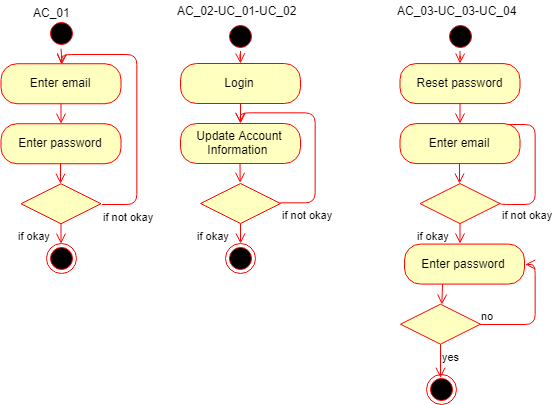

The diagram above was exported from draw.io. Its source (the exported page's mxGraphModel, read from the mxfile embedded in the PNG):
<mxGraphModel dx="4207" dy="1888" grid="1" gridSize="10" guides="1" tooltips="1" connect="1" arrows="1" fold="1" page="1" pageScale="1" pageWidth="850" pageHeight="1100" math="0" shadow="0">
  <root>
    <mxCell id="0" />
    <mxCell id="1" parent="0" />
    <mxCell id="2" value="Enter email" style="rounded=1;whiteSpace=wrap;html=1;arcSize=40;fontColor=#000000;fillColor=#ffffc0;strokeColor=#ff0000;" vertex="1" parent="1">
      <mxGeometry x="40.5" y="-293.7647920496324" width="120" height="40" as="geometry" />
    </mxCell>
    <mxCell id="3" value="" style="edgeStyle=orthogonalEdgeStyle;html=1;verticalAlign=bottom;endArrow=open;endSize=8;strokeColor=#ff0000;" edge="1" source="2" parent="1">
      <mxGeometry relative="1" as="geometry">
        <mxPoint x="100.5" y="-233.76479204963243" as="targetPoint" />
      </mxGeometry>
    </mxCell>
    <mxCell id="4" value="" style="ellipse;html=1;shape=endState;fillColor=#000000;strokeColor=#ff0000;" vertex="1" parent="1">
      <mxGeometry x="85.5" y="-113.76479204963238" width="30" height="30" as="geometry" />
    </mxCell>
    <mxCell id="5" value="" style="rhombus;whiteSpace=wrap;html=1;fillColor=#ffffc0;strokeColor=#ff0000;" vertex="1" parent="1">
      <mxGeometry x="60.5" y="-173.76479204963238" width="80" height="40" as="geometry" />
    </mxCell>
    <mxCell id="6" value="if okay" style="edgeStyle=orthogonalEdgeStyle;html=1;align=left;verticalAlign=top;endArrow=open;endSize=8;strokeColor=#ff0000;" edge="1" source="5" parent="1">
      <mxGeometry x="-1" y="-45" relative="1" as="geometry">
        <mxPoint x="100.5" y="-113.76479204963243" as="targetPoint" />
        <mxPoint as="offset" />
      </mxGeometry>
    </mxCell>
    <mxCell id="7" value="" style="ellipse;html=1;shape=startState;fillColor=#000000;strokeColor=#ff0000;" vertex="1" parent="1">
      <mxGeometry x="85.5" y="-338.7647920496324" width="30" height="30" as="geometry" />
    </mxCell>
    <mxCell id="8" value="" style="edgeStyle=orthogonalEdgeStyle;html=1;verticalAlign=bottom;endArrow=open;endSize=8;strokeColor=#ff0000;" edge="1" source="7" parent="1">
      <mxGeometry relative="1" as="geometry">
        <mxPoint x="100.5" y="-293.76479204963243" as="targetPoint" />
      </mxGeometry>
    </mxCell>
    <mxCell id="9" value="Enter password" style="rounded=1;whiteSpace=wrap;html=1;arcSize=40;fontColor=#000000;fillColor=#ffffc0;strokeColor=#ff0000;" vertex="1" parent="1">
      <mxGeometry x="40.5" y="-233.76479204963238" width="120" height="40" as="geometry" />
    </mxCell>
    <mxCell id="10" value="" style="edgeStyle=orthogonalEdgeStyle;html=1;verticalAlign=bottom;endArrow=open;endSize=8;strokeColor=#ff0000;" edge="1" parent="1">
      <mxGeometry relative="1" as="geometry">
        <mxPoint x="100" y="-173.76479204963243" as="targetPoint" />
        <mxPoint x="100" y="-193.76479204963243" as="sourcePoint" />
      </mxGeometry>
    </mxCell>
    <mxCell id="11" value="if not okay" style="edgeStyle=orthogonalEdgeStyle;html=1;align=left;verticalAlign=top;endArrow=open;endSize=8;strokeColor=#ff0000;exitX=1;exitY=0.5;exitDx=0;exitDy=0;entryX=0.5;entryY=0;entryDx=0;entryDy=0;" edge="1" source="5" target="2" parent="1">
      <mxGeometry x="-1" relative="1" as="geometry">
        <mxPoint x="185.5" y="-153.76479204963238" as="targetPoint" />
        <mxPoint x="70.5" y="-143.76479204963238" as="sourcePoint" />
        <Array as="points">
          <mxPoint x="175.5" y="-153.76479204963238" />
          <mxPoint x="175.5" y="-303.7647920496324" />
          <mxPoint x="100.5" y="-303.7647920496324" />
        </Array>
      </mxGeometry>
    </mxCell>
    <mxCell id="12" value="AC_01" style="text;html=1;resizable=0;points=[];autosize=1;align=left;verticalAlign=top;spacingTop=-4;" vertex="1" parent="1">
      <mxGeometry x="70.5" y="-353.7647920496324" width="50" height="20" as="geometry" />
    </mxCell>
    <mxCell id="13" value="AC_02-UC_01-UC_02" style="text;html=1;resizable=0;points=[];autosize=1;align=left;verticalAlign=top;spacingTop=-4;" vertex="1" parent="1">
      <mxGeometry x="215" y="-356.5" width="130" height="20" as="geometry" />
    </mxCell>
    <mxCell id="14" value="" style="edgeStyle=orthogonalEdgeStyle;html=1;verticalAlign=bottom;endArrow=open;endSize=8;strokeColor=#ff0000;" edge="1" parent="1">
      <mxGeometry relative="1" as="geometry">
        <mxPoint x="280" y="-234" as="targetPoint" />
        <mxPoint x="280" y="-254" as="sourcePoint" />
      </mxGeometry>
    </mxCell>
    <mxCell id="15" value="" style="ellipse;html=1;shape=endState;fillColor=#000000;strokeColor=#ff0000;" vertex="1" parent="1">
      <mxGeometry x="265" y="-114" width="30" height="30" as="geometry" />
    </mxCell>
    <mxCell id="16" value="" style="rhombus;whiteSpace=wrap;html=1;fillColor=#ffffc0;strokeColor=#ff0000;" vertex="1" parent="1">
      <mxGeometry x="240" y="-174" width="80" height="40" as="geometry" />
    </mxCell>
    <mxCell id="17" value="if okay" style="edgeStyle=orthogonalEdgeStyle;html=1;align=left;verticalAlign=top;endArrow=open;endSize=8;strokeColor=#ff0000;" edge="1" source="16" parent="1">
      <mxGeometry x="-1" y="-45" relative="1" as="geometry">
        <mxPoint x="280" y="-114.00000000000023" as="targetPoint" />
        <mxPoint as="offset" />
      </mxGeometry>
    </mxCell>
    <mxCell id="18" value="" style="edgeStyle=orthogonalEdgeStyle;html=1;verticalAlign=bottom;endArrow=open;endSize=8;strokeColor=#ff0000;" edge="1" source="23" parent="1">
      <mxGeometry relative="1" as="geometry">
        <mxPoint x="280" y="-294" as="targetPoint" />
        <mxPoint x="280" y="-309" as="sourcePoint" />
      </mxGeometry>
    </mxCell>
    <mxCell id="19" value="" style="edgeStyle=orthogonalEdgeStyle;html=1;verticalAlign=bottom;endArrow=open;endSize=8;strokeColor=#ff0000;" edge="1" parent="1">
      <mxGeometry relative="1" as="geometry">
        <mxPoint x="279.66666666666697" y="-174.66666666666652" as="targetPoint" />
        <mxPoint x="279.5" y="-194" as="sourcePoint" />
      </mxGeometry>
    </mxCell>
    <mxCell id="20" value="if not okay" style="edgeStyle=orthogonalEdgeStyle;html=1;align=left;verticalAlign=top;endArrow=open;endSize=8;strokeColor=#ff0000;exitX=1;exitY=0.5;exitDx=0;exitDy=0;entryX=0.5;entryY=0;entryDx=0;entryDy=0;" edge="1" source="16" target="22" parent="1">
      <mxGeometry x="-1" relative="1" as="geometry">
        <mxPoint x="280.28571428571433" y="-294.14285714285717" as="targetPoint" />
        <mxPoint x="250" y="-144" as="sourcePoint" />
        <Array as="points">
          <mxPoint x="355" y="-154" />
          <mxPoint x="355" y="-244" />
          <mxPoint x="280" y="-244" />
        </Array>
      </mxGeometry>
    </mxCell>
    <mxCell id="21" value="Login" style="rounded=1;whiteSpace=wrap;html=1;arcSize=40;fontColor=#000000;fillColor=#ffffc0;strokeColor=#ff0000;" vertex="1" parent="1">
      <mxGeometry x="220" y="-294" width="120" height="40" as="geometry" />
    </mxCell>
    <mxCell id="22" value="Update Account Information&amp;nbsp;" style="rounded=1;whiteSpace=wrap;html=1;arcSize=40;fontColor=#000000;fillColor=#ffffc0;strokeColor=#ff0000;" vertex="1" parent="1">
      <mxGeometry x="220" y="-234" width="120" height="40" as="geometry" />
    </mxCell>
    <mxCell id="23" value="" style="ellipse;html=1;shape=startState;fillColor=#000000;strokeColor=#ff0000;" vertex="1" parent="1">
      <mxGeometry x="265" y="-336.5" width="30" height="30" as="geometry" />
    </mxCell>
    <mxCell id="24" value="AC_03-UC_03-UC_04" style="text;html=1;resizable=0;points=[];autosize=1;align=left;verticalAlign=top;spacingTop=-4;" vertex="1" parent="1">
      <mxGeometry x="434.5" y="-356.41429792131703" width="130" height="20" as="geometry" />
    </mxCell>
    <mxCell id="25" value="" style="edgeStyle=orthogonalEdgeStyle;html=1;verticalAlign=bottom;endArrow=open;endSize=8;strokeColor=#ff0000;" edge="1" parent="1">
      <mxGeometry relative="1" as="geometry">
        <mxPoint x="499.5" y="-233.91429792131703" as="targetPoint" />
        <mxPoint x="499.5" y="-253.91429792131703" as="sourcePoint" />
      </mxGeometry>
    </mxCell>
    <mxCell id="26" value="" style="ellipse;html=1;shape=endState;fillColor=#000000;strokeColor=#ff0000;" vertex="1" parent="1">
      <mxGeometry x="465.5" y="16.58570207868297" width="30" height="30" as="geometry" />
    </mxCell>
    <mxCell id="27" value="" style="rhombus;whiteSpace=wrap;html=1;fillColor=#ffffc0;strokeColor=#ff0000;" vertex="1" parent="1">
      <mxGeometry x="459.5" y="-173.91429792131703" width="80" height="40" as="geometry" />
    </mxCell>
    <mxCell id="28" value="if okay" style="edgeStyle=orthogonalEdgeStyle;html=1;align=left;verticalAlign=top;endArrow=open;endSize=8;strokeColor=#ff0000;" edge="1" source="27" parent="1">
      <mxGeometry x="-1" y="-45" relative="1" as="geometry">
        <mxPoint x="499.5" y="-113.91429792131703" as="targetPoint" />
        <mxPoint as="offset" />
      </mxGeometry>
    </mxCell>
    <mxCell id="29" value="" style="edgeStyle=orthogonalEdgeStyle;html=1;verticalAlign=bottom;endArrow=open;endSize=8;strokeColor=#ff0000;" edge="1" source="34" parent="1">
      <mxGeometry relative="1" as="geometry">
        <mxPoint x="499.5" y="-293.91429792131703" as="targetPoint" />
        <mxPoint x="499.5" y="-308.91429792131703" as="sourcePoint" />
      </mxGeometry>
    </mxCell>
    <mxCell id="30" value="" style="edgeStyle=orthogonalEdgeStyle;html=1;verticalAlign=bottom;endArrow=open;endSize=8;strokeColor=#ff0000;" edge="1" parent="1">
      <mxGeometry relative="1" as="geometry">
        <mxPoint x="499" y="-173.91429792131703" as="targetPoint" />
        <mxPoint x="499" y="-193.91429792131703" as="sourcePoint" />
      </mxGeometry>
    </mxCell>
    <mxCell id="31" value="if not okay" style="edgeStyle=orthogonalEdgeStyle;html=1;align=left;verticalAlign=top;endArrow=open;endSize=8;strokeColor=#ff0000;exitX=1;exitY=0.5;exitDx=0;exitDy=0;entryX=0.5;entryY=0;entryDx=0;entryDy=0;" edge="1" source="27" target="33" parent="1">
      <mxGeometry x="-1" relative="1" as="geometry">
        <mxPoint x="574.5" y="-293.70001220703125" as="targetPoint" />
        <mxPoint x="469.5" y="-143.91429792131703" as="sourcePoint" />
        <Array as="points">
          <mxPoint x="574.5" y="-153.70001220703125" />
          <mxPoint x="574.5" y="-233.70001220703125" />
        </Array>
      </mxGeometry>
    </mxCell>
    <mxCell id="32" value="Reset password" style="rounded=1;whiteSpace=wrap;html=1;arcSize=40;fontColor=#000000;fillColor=#ffffc0;strokeColor=#ff0000;" vertex="1" parent="1">
      <mxGeometry x="439.5" y="-293.91429792131703" width="120" height="40" as="geometry" />
    </mxCell>
    <mxCell id="33" value="Enter email" style="rounded=1;whiteSpace=wrap;html=1;arcSize=40;fontColor=#000000;fillColor=#ffffc0;strokeColor=#ff0000;" vertex="1" parent="1">
      <mxGeometry x="439.5" y="-233.91429792131697" width="120" height="40" as="geometry" />
    </mxCell>
    <mxCell id="34" value="" style="ellipse;html=1;shape=startState;fillColor=#000000;strokeColor=#ff0000;" vertex="1" parent="1">
      <mxGeometry x="484.5" y="-336.41429792131703" width="30" height="30" as="geometry" />
    </mxCell>
    <mxCell id="35" value="Enter password" style="rounded=1;whiteSpace=wrap;html=1;arcSize=40;fontColor=#000000;fillColor=#ffffc0;strokeColor=#ff0000;" vertex="1" parent="1">
      <mxGeometry x="444" y="-113.41429792131697" width="120" height="40" as="geometry" />
    </mxCell>
    <mxCell id="36" value="" style="rhombus;whiteSpace=wrap;html=1;fillColor=#ffffc0;strokeColor=#ff0000;" vertex="1" parent="1">
      <mxGeometry x="440" y="-53.29998779296875" width="80" height="40" as="geometry" />
    </mxCell>
    <mxCell id="37" value="no" style="edgeStyle=orthogonalEdgeStyle;html=1;align=left;verticalAlign=bottom;endArrow=open;endSize=8;strokeColor=#ff0000;entryX=1;entryY=0.5;entryDx=0;entryDy=0;" edge="1" source="36" target="35" parent="1">
      <mxGeometry x="-1" relative="1" as="geometry">
        <mxPoint x="574" y="-89.70001220703125" as="targetPoint" />
        <Array as="points">
          <mxPoint x="574" y="-33.70001220703125" />
          <mxPoint x="574" y="-93.70001220703125" />
        </Array>
      </mxGeometry>
    </mxCell>
    <mxCell id="38" value="yes" style="edgeStyle=orthogonalEdgeStyle;html=1;align=left;verticalAlign=top;endArrow=open;endSize=8;strokeColor=#ff0000;" edge="1" source="36" parent="1">
      <mxGeometry x="-1" relative="1" as="geometry">
        <mxPoint x="480" y="20.29998779296875" as="targetPoint" />
      </mxGeometry>
    </mxCell>
    <mxCell id="39" value="" style="edgeStyle=orthogonalEdgeStyle;html=1;verticalAlign=bottom;endArrow=open;endSize=8;strokeColor=#ff0000;" edge="1" parent="1">
      <mxGeometry relative="1" as="geometry">
        <mxPoint x="481.33333333333394" y="-53" as="targetPoint" />
        <mxPoint x="482" y="-73.41429792131703" as="sourcePoint" />
      </mxGeometry>
    </mxCell>
  </root>
</mxGraphModel>